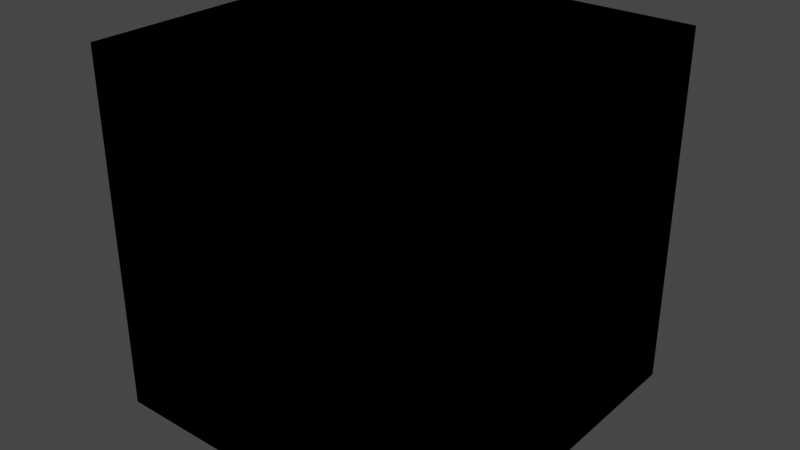 # Source: block002.blend  (saved by Blender 3.2.14; exported with 4.5.12 LTS)
import bpy
from mathutils import Matrix  # noqa: F401  (used for matrix-valued properties, if any)

bpy.ops.wm.read_factory_settings(use_empty=True)
scene = bpy.context.scene
scene.name = 'Scene'

# ---- collections
col_mesh = bpy.data.collections.new('Mesh'); scene.collection.children.link(col_mesh)
col_rig = bpy.data.collections.new('Rig'); scene.collection.children.link(col_rig)
col_collision = bpy.data.collections.new('Collision'); scene.collection.children.link(col_collision)
col_extras = bpy.data.collections.new('Extras'); scene.collection.children.link(col_extras)

# ---- materials (node trees are filled in below, after node groups)
mat_barrel = bpy.data.materials.new('barrel')
mat_barrel.use_transparent_shadow = False
mat_acacialog = bpy.data.materials.new('acacialog')
mat_acacialog.use_transparent_shadow = False

# ---- material node trees
mat_barrel.use_nodes = True; mat_barrel.node_tree.nodes.clear()
_N = mat_barrel.node_tree.nodes; _L = mat_barrel.node_tree.links
n0 = _N.new('ShaderNodeBsdfPrincipled'); n0.name = 'Principled BSDF'; n0.location = (10, 300)
n0.distribution = 'GGX'
n0.subsurface_method = 'RANDOM_WALK_SKIN'
n0.inputs[2].default_value = 1.0
n0.inputs[3].default_value = 1.45
n0.inputs[27].default_value = (0.0, 0.0, 0.0, 1.0)
n0.inputs[28].default_value = 1.0
n1 = _N.new('ShaderNodeOutputMaterial'); n1.name = 'Material Output'; n1.location = (300, 300)
_L.new(n0.outputs[0], n1.inputs[0])
n1.is_active_output = True
mat_acacialog.use_nodes = True; mat_acacialog.node_tree.nodes.clear()
_N = mat_acacialog.node_tree.nodes; _L = mat_acacialog.node_tree.links
n0 = _N.new('ShaderNodeBsdfPrincipled'); n0.name = 'Principled BSDF'; n0.location = (10, 300)
n0.distribution = 'GGX'
n0.subsurface_method = 'RANDOM_WALK_SKIN'
n0.inputs[2].default_value = 1.0
n0.inputs[3].default_value = 1.45
n0.inputs[27].default_value = (0.0, 0.0, 0.0, 1.0)
n0.inputs[28].default_value = 1.0
n1 = _N.new('ShaderNodeOutputMaterial'); n1.name = 'Material Output'; n1.location = (300, 300)
_L.new(n0.outputs[0], n1.inputs[0])
n1.is_active_output = True

# ---- world
world_world = bpy.data.worlds.new('World'); scene.world = world_world
world_world.use_nodes = True; world_world.node_tree.nodes.clear()
_N = world_world.node_tree.nodes; _L = world_world.node_tree.links
n0 = _N.new('ShaderNodeOutputWorld'); n0.name = 'World Output'; n0.location = (300, 300)
n1 = _N.new('ShaderNodeBackground'); n1.name = 'Background'; n1.location = (10, 300)
n1.inputs[0].default_value = (0.05088, 0.05088, 0.05088, 1.0)
_L.new(n1.outputs[0], n0.inputs[0])
n0.is_active_output = True
world_world.color = (0.05088, 0.05088, 0.05088)
world_world.use_sun_shadow = False
world_world.sun_shadow_jitter_overblur = 0.0

# ---- meshes
me_block002a_reference = bpy.data.meshes.new('block002a_reference')
me_block002a_reference.from_pydata([(-25.0, -25.0, 0.0), (-25.0, -25.0, 50.0), (-25.0, 25.0, 0.0), (-25.0, 25.0, 50.0), (25.0, -25.0, 0.0), (25.0, -25.0, 50.0), (25.0, 25.0, 0.0), (25.0, 25.0, 50.0)], [], [(0, 1, 3, 2), (2, 3, 7, 6), (6, 7, 5, 4), (4, 5, 1, 0), (2, 6, 4, 0), (7, 3, 1, 5)])
_uv = me_block002a_reference.uv_layers.new(name='UVMap')
_uv.uv.foreach_set('vector', [1.0, 2.98e-08, 1.0, 0.5, 0.75, 0.5, 0.75, 0.0, 0.75, 0.0, 0.75, 0.5, 0.5, 0.5, 0.5, 0.0, 0.5, 0.0, 0.5, 0.5, 0.25, 0.5, 0.25, 0.0, 0.25, 0.0, 0.25, 0.5, 0.0, 0.5, 0.0, 0.0, 0.5, 0.5, 0.5, 1.0, 0.25, 1.0, 0.25, 0.5, 0.25, 0.5, 0.25, 1.0, 0.0, 1.0, 0.0, 0.5])
me_block002a_reference.materials.append(mat_barrel)
me_block002a_reference.use_remesh_fix_poles = True
me_block002a_reference.use_remesh_preserve_attributes = False
me_block002a_reference.update()
me_block002b_reference = bpy.data.meshes.new('block002b_reference')
me_block002b_reference.from_pydata([(-25.0, -25.0, 0.0), (-25.0, -25.0, 50.0), (-25.0, 25.0, 0.0), (-25.0, 25.0, 50.0), (25.0, -25.0, 0.0), (25.0, -25.0, 50.0), (25.0, 25.0, 0.0), (25.0, 25.0, 50.0)], [], [(0, 1, 3, 2), (2, 3, 7, 6), (6, 7, 5, 4), (4, 5, 1, 0), (2, 6, 4, 0), (7, 3, 1, 5)])
_uv = me_block002b_reference.uv_layers.new(name='UVMap')
_uv.uv.foreach_set('vector', [1.0, 2.98e-08, 1.0, 0.5, 0.75, 0.5, 0.75, 0.0, 0.75, 0.0, 0.75, 0.5, 0.5, 0.5, 0.5, 0.0, 0.5, 0.0, 0.5, 0.5, 0.25, 0.5, 0.25, 0.0, 0.25, 0.0, 0.25, 0.5, 0.0, 0.5, 0.0, 0.0, 0.5, 0.5, 0.5, 1.0, 0.25, 1.0, 0.25, 0.5, 0.25, 0.5, 0.25, 1.0, 0.0, 1.0, 0.0, 0.5])
me_block002b_reference.materials.append(mat_acacialog)
me_block002b_reference.use_remesh_fix_poles = True
me_block002b_reference.use_remesh_preserve_attributes = False
me_block002b_reference.update()

# ---- objects
ob_block002a_reference = bpy.data.objects.new('block002a_reference', me_block002a_reference)
ob_block002b_reference = bpy.data.objects.new('block002b_reference', me_block002b_reference)

# ---- transforms, parenting, visibility, modifiers, constraints
ob_block002a_reference.location = (0.0, 0.0, 0.0)
ob_block002b_reference.location = (0.0, 0.0, 0.0)

# ---- collection membership
scene.collection.objects.link(ob_block002a_reference)
scene.collection.objects.link(ob_block002b_reference)

# ---- scene / render settings (as saved in the file)
scene.frame_start = 1; scene.frame_end = 250; scene.frame_set(0)
scene.render.engine = 'BLENDER_EEVEE_NEXT'
scene.cycles.use_denoising = False
scene.cycles.sampling_pattern = 'TABULATED_SOBOL'
scene.cycles.use_light_tree = False
scene.view_settings.view_transform = 'Filmic'
bpy.context.view_layer.update()

# ---- added for rendering (the .blend has no active camera and no usable light): camera, sun
cam_auto = bpy.data.cameras.new('AutoCamera')
cam_auto.lens = 50.0
cam_auto.sensor_width = 36.0
cam_auto.clip_end = 1406.22
ob_auto_camera = bpy.data.objects.new('AutoCamera', cam_auto)
scene.collection.objects.link(ob_auto_camera)
ob_auto_camera.location = (80.1268, -96.1522, 89.1014)
ob_auto_camera.rotation_euler = (1.09748, -7.21219e-08, 0.694738)
scene.camera = ob_auto_camera
light_auto_sun = bpy.data.lights.new('AutoSun', 'SUN')
light_auto_sun.energy = 3.0
light_auto_sun.angle = 0.0523599
ob_auto_sun = bpy.data.objects.new('AutoSun', light_auto_sun)
scene.collection.objects.link(ob_auto_sun)
ob_auto_sun.rotation_euler = (0.872665, 0.174533, 0.523599)
bpy.context.view_layer.update()
